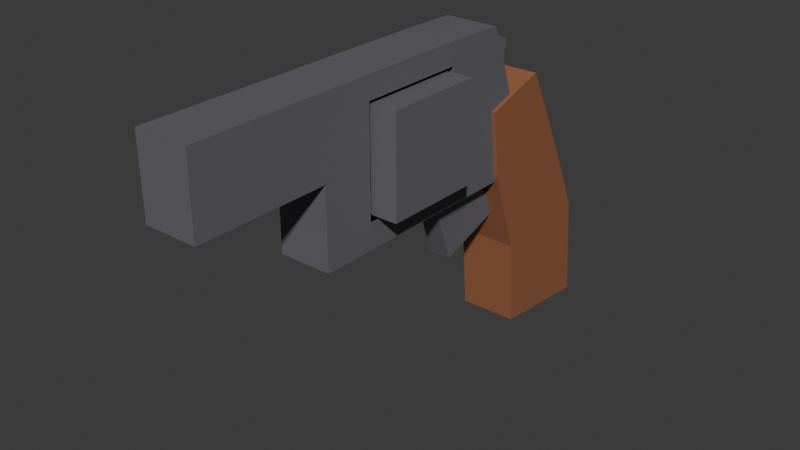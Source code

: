 # Source: Revolver.blend  (saved by Blender 4.4.32; exported with 4.5.12 LTS)
import bpy
from mathutils import Matrix  # noqa: F401  (used for matrix-valued properties, if any)

bpy.ops.wm.read_factory_settings(use_empty=True)
scene = bpy.context.scene
scene.name = 'Scene'

# ---- collections
col_collection = bpy.data.collections.new('Collection'); scene.collection.children.link(col_collection)

# ---- materials (node trees are filled in below, after node groups)
mat_material = bpy.data.materials.new('Material')
mat_material.alpha_threshold = 0.0
mat_material.roughness = 0.5
mat_material.line_color = (0.0, 0.0, 0.0, 1.0)
mat_material_001 = bpy.data.materials.new('Material.001')

# ---- material node trees
mat_material.use_nodes = True; mat_material.node_tree.nodes.clear()
_N = mat_material.node_tree.nodes; _L = mat_material.node_tree.links
n0 = _N.new('ShaderNodeOutputMaterial'); n0.name = 'Material Output'; n0.location = (300, 300)
n1 = _N.new('ShaderNodeBsdfPrincipled'); n1.name = 'Principled BSDF'; n1.location = (10, 300)
n1.inputs[0].default_value = (0.1413, 0.1384, 0.1559, 1.0)
n1.inputs[3].default_value = 1.45
_L.new(n1.outputs[0], n0.inputs[0])
n0.is_active_output = True
mat_material_001.use_nodes = True; mat_material_001.node_tree.nodes.clear()
_N = mat_material_001.node_tree.nodes; _L = mat_material_001.node_tree.links
n0 = _N.new('ShaderNodeBsdfPrincipled'); n0.name = 'Principled BSDF'; n0.location = (10, 300)
n0.inputs[0].default_value = (0.3185, 0.1221, 0.05781, 1.0)
n1 = _N.new('ShaderNodeOutputMaterial'); n1.name = 'Material Output'; n1.location = (300, 300)
_L.new(n0.outputs[0], n1.inputs[0])
n1.is_active_output = True

# ---- world
world_world = bpy.data.worlds.new('World'); scene.world = world_world
world_world.use_nodes = True; world_world.node_tree.nodes.clear()
_N = world_world.node_tree.nodes; _L = world_world.node_tree.links
n0 = _N.new('ShaderNodeOutputWorld'); n0.name = 'World Output'; n0.location = (300, 300)
n1 = _N.new('ShaderNodeBackground'); n1.name = 'Background'; n1.location = (10, 300)
n1.inputs[0].default_value = (0.05088, 0.05088, 0.05088, 1.0)
_L.new(n1.outputs[0], n0.inputs[0])
n0.is_active_output = True
world_world.color = (0.05088, 0.05088, 0.05088)
world_world.sun_shadow_jitter_overblur = 0.0

# ---- meshes
me_cube = bpy.data.meshes.new('Cube')
me_cube.from_pydata([(0.9302, 0.9302, 0.9302), (0.9302, 0.9302, -0.9302), (0.9302, -0.9302, 0.9302), (0.9302, -0.9302, -0.9302), (-0.9302, 0.9302, 0.9302), (-0.9302, 0.9302, -0.9302), (-0.9302, -0.9302, 0.9302), (-0.9302, -0.9302, -0.9302), (0.497, 2.333, 1.022), (0.497, 3.029, -1.0), (0.497, 1.029, 1.0), (0.497, 1.029, -1.0), (-0.497, 2.333, 1.022), (-0.497, 3.029, -1.0), (-0.497, 1.029, 1.0), (-0.497, 1.029, -1.0), (0.497, -1.026, 1.0), (0.497, -1.026, -1.0), (0.497, -2.011, -0.008074), (0.497, -2.011, -1.0), (-0.497, -1.026, 1.0), (-0.497, -1.026, -1.0), (-0.497, -2.011, -0.008074), (-0.497, -2.011, -1.0), (0.497, 2.147, 1.396), (0.497, 1.029, 1.417), (-0.497, 2.147, 1.396), (-0.497, 1.029, 1.417), (0.497, -1.026, 1.417), (0.497, -2.011, 1.417), (-0.497, -1.026, 1.417), (-0.497, -2.011, 1.417), (0.497, 3.029, -1.497), (0.497, 1.482, -1.497), (-0.497, 3.029, -1.497), (-0.497, 1.482, -1.497), (0.497, -1.026, -1.497), (0.497, -2.011, -1.497), (-0.497, -1.026, -1.497), (-0.497, -2.011, -1.497), (0.497, -4.491, -0.008074), (-0.497, -4.491, -0.008074), (0.497, -4.491, 1.417), (-0.497, -4.491, 1.417), (-0.5587, 2.844, -2.994), (-0.5587, 2.305, -1.4), (-0.5587, 4.853, -2.852), (-0.5587, 4.191, -1.4), (0.5587, 2.844, -2.994), (0.5587, 2.305, -1.4), (0.5587, 4.853, -2.852), (0.5587, 4.191, -1.4), (-0.5587, 2.985, -4.676), (-0.5587, 5.042, -4.865), (0.5587, 2.985, -4.676), (0.5587, 5.042, -4.865), (-0.5587, 2.135, -0.1152), (-0.5587, 3.36, 0.2723), (0.5587, 2.135, -0.1152), (0.5587, 3.36, 0.2723), (-0.2127, 1.387, -2.755), (-0.2127, 0.9438, -1.443), (-0.2127, 2.699, -2.312), (-0.2127, 2.256, -1.0), (0.2127, 1.387, -2.755), (0.2127, 0.9438, -1.443), (0.2127, 2.699, -2.312), (0.2127, 2.256, -1.0), (-0.2975, 2.075, 0.3322), (-0.2975, 1.68, 1.218), (-0.2975, 2.725, -0.4386), (-0.2975, 3.031, 0.9119), (0.128, 2.075, 0.3322), (0.128, 1.68, 1.218), (0.128, 2.725, -0.4386), (0.128, 3.031, 0.9119)], [], [(0, 4, 6, 2), (3, 2, 6, 7), (7, 6, 4, 5), (5, 1, 3, 7), (1, 0, 2, 3), (5, 4, 0, 1), (8, 12, 26, 24), (11, 10, 14, 15), (15, 14, 12, 13), (17, 19, 37, 36), (9, 8, 10, 11), (13, 12, 8, 9), (20, 22, 31, 30), (19, 18, 22, 23), (23, 22, 20, 21), (19, 23, 39, 37), (17, 16, 18, 19), (21, 20, 16, 17), (24, 26, 27, 25), (28, 30, 31, 29), (18, 16, 28, 29), (25, 27, 30, 28), (34, 32, 33, 35), (12, 14, 27, 26), (22, 18, 40, 41), (10, 8, 24, 25), (16, 10, 25, 28), (20, 14, 27, 30), (38, 36, 37, 39), (23, 21, 38, 39), (13, 9, 32, 34), (38, 21, 15, 35), (17, 36, 33, 11), (15, 13, 34, 35), (9, 11, 33, 32), (35, 33, 36, 38), (41, 40, 42, 43), (31, 22, 41, 43), (29, 31, 43, 42), (18, 29, 42, 40), (44, 45, 47, 46), (46, 47, 51, 50), (50, 51, 49, 48), (48, 49, 45, 44), (46, 50, 55, 53), (47, 45, 56, 57), (53, 55, 54, 52), (44, 46, 53, 52), (50, 48, 54, 55), (48, 44, 52, 54), (59, 57, 56, 58), (45, 49, 58, 56), (51, 47, 57, 59), (49, 51, 59, 58), (60, 61, 63, 62), (62, 63, 67, 66), (66, 67, 65, 64), (64, 65, 61, 60), (62, 66, 64, 60), (67, 63, 61, 65), (68, 69, 71, 70), (70, 71, 75, 74), (74, 75, 73, 72), (72, 73, 69, 68), (70, 74, 72, 68), (75, 71, 69, 73)])
me_cube.polygons.foreach_set('material_index', [0, 0, 0, 0, 0, 0, 0, 0, 0, 0, 0, 0, 0, 0, 0, 0, 0, 0, 0, 0, 0, 0, 0, 0, 0, 0, 0, 0, 0, 0, 0, 0, 0, 0, 0, 0, 0, 0, 0, 0, 1, 1, 1, 1, 1, 1, 1, 1, 1, 1, 1, 1, 1, 1, 0, 0, 0, 0, 0, 0, 0, 0, 0, 0, 0, 0])
_uv = me_cube.uv_layers.new(name='UVMap')
_uv.uv.foreach_set('vector', [0.625, 0.5, 0.875, 0.5, 0.875, 0.75, 0.625, 0.75, 0.375, 0.75, 0.625, 0.75, 0.625, 1.0, 0.375, 1.0, 0.375, 0.0, 0.625, 0.0, 0.625, 0.25, 0.375, 0.25, 0.125, 0.5, 0.375, 0.5, 0.375, 0.75, 0.125, 0.75, 0.375, 0.5, 0.625, 0.5, 0.625, 0.75, 0.375, 0.75, 0.375, 0.25, 0.625, 0.25, 0.625, 0.5, 0.375, 0.5, 0.625, 0.5, 0.625, 0.25, 0.625, 0.25, 0.625, 0.5, 0.375, 0.75, 0.625, 0.75, 0.625, 1.0, 0.375, 1.0, 0.375, 0.0, 0.625, 0.0, 0.625, 0.25, 0.375, 0.25, 0.375, 0.5, 0.375, 0.75, 0.375, 0.75, 0.375, 0.5, 0.375, 0.5, 0.625, 0.5, 0.625, 0.75, 0.375, 0.75, 0.375, 0.25, 0.625, 0.25, 0.625, 0.5, 0.375, 0.5, 0.625, 0.25, 0.625, 0.0, 0.625, 0.0, 0.625, 0.25, 0.375, 0.75, 0.625, 0.75, 0.625, 1.0, 0.375, 1.0, 0.375, 0.0, 0.625, 0.0, 0.625, 0.25, 0.375, 0.25, 0.375, 0.75, 0.375, 1.0, 0.375, 1.0, 0.375, 0.75, 0.375, 0.5, 0.625, 0.5, 0.625, 0.75, 0.375, 0.75, 0.375, 0.25, 0.625, 0.25, 0.625, 0.5, 0.375, 0.5, 0.625, 0.5, 0.875, 0.5, 0.875, 0.75, 0.625, 0.75, 0.625, 0.5, 0.875, 0.5, 0.875, 0.75, 0.625, 0.75, 0.625, 0.75, 0.625, 0.5, 0.625, 0.5, 0.625, 0.75, 0.625, 0.75, 0.625, 1.0, 0.875, 0.5, 0.625, 0.5, 0.125, 0.5, 0.375, 0.5, 0.375, 0.75, 0.125, 0.75, 0.625, 0.25, 0.625, 0.0, 0.625, 0.0, 0.625, 0.25, 0.625, 1.0, 0.625, 0.75, 0.625, 0.75, 0.625, 1.0, 0.625, 0.75, 0.625, 0.5, 0.625, 0.5, 0.625, 0.75, 0.625, 0.5, 0.625, 0.75, 0.625, 0.75, 0.625, 0.5, 0.625, 0.25, 0.625, 1.0, 0.625, 1.0, 0.625, 0.25, 0.125, 0.5, 0.375, 0.5, 0.375, 0.75, 0.125, 0.75, 0.375, 0.0, 0.375, 0.25, 0.375, 0.25, 0.375, 0.0, 0.375, 0.25, 0.375, 0.5, 0.375, 0.5, 0.375, 0.25, 0.375, 0.25, 0.375, 0.25, 0.375, 0.0, 0.375, 0.0, 0.375, 0.5, 0.375, 0.5, 0.375, 0.75, 0.375, 0.75, 0.375, 0.0, 0.375, 0.25, 0.375, 0.25, 0.375, 0.0, 0.375, 0.5, 0.375, 0.75, 0.375, 0.75, 0.375, 0.5, 0.375, 0.0, 0.375, 0.75, 0.375, 0.5, 0.375, 0.25, 0.625, 1.0, 0.625, 0.75, 0.625, 0.75, 0.625, 1.0, 0.625, 0.0, 0.625, 0.0, 0.625, 0.0, 0.625, 0.0, 0.625, 0.75, 0.875, 0.75, 0.875, 0.75, 0.625, 0.75, 0.625, 0.75, 0.625, 0.75, 0.625, 0.75, 0.625, 0.75, 0.375, 0.0, 0.625, 0.0, 0.625, 0.25, 0.375, 0.25, 0.375, 0.25, 0.625, 0.25, 0.625, 0.5, 0.375, 0.5, 0.375, 0.5, 0.625, 0.5, 0.625, 0.75, 0.375, 0.75, 0.375, 0.75, 0.625, 0.75, 0.625, 1.0, 0.375, 1.0, 0.375, 0.25, 0.375, 0.5, 0.375, 0.5, 0.375, 0.25, 0.625, 0.25, 0.625, 0.0, 0.625, 0.0, 0.625, 0.25, 0.125, 0.5, 0.375, 0.5, 0.375, 0.75, 0.125, 0.75, 0.375, 0.0, 0.375, 0.25, 0.375, 0.25, 0.375, 0.0, 0.375, 0.5, 0.375, 0.75, 0.375, 0.75, 0.375, 0.5, 0.375, 0.75, 0.375, 1.0, 0.375, 1.0, 0.375, 0.75, 0.625, 0.5, 0.875, 0.5, 0.875, 0.75, 0.625, 0.75, 0.625, 1.0, 0.625, 0.75, 0.625, 0.75, 0.625, 1.0, 0.625, 0.5, 0.625, 0.25, 0.625, 0.25, 0.625, 0.5, 0.625, 0.75, 0.625, 0.5, 0.625, 0.5, 0.625, 0.75, 0.375, 0.0, 0.625, 0.0, 0.625, 0.25, 0.375, 0.25, 0.375, 0.25, 0.625, 0.25, 0.625, 0.5, 0.375, 0.5, 0.375, 0.5, 0.625, 0.5, 0.625, 0.75, 0.375, 0.75, 0.375, 0.75, 0.625, 0.75, 0.625, 1.0, 0.375, 1.0, 0.125, 0.5, 0.375, 0.5, 0.375, 0.75, 0.125, 0.75, 0.625, 0.5, 0.875, 0.5, 0.875, 0.75, 0.625, 0.75, 0.375, 0.0, 0.625, 0.0, 0.625, 0.25, 0.375, 0.25, 0.375, 0.25, 0.625, 0.25, 0.625, 0.5, 0.375, 0.5, 0.375, 0.5, 0.625, 0.5, 0.625, 0.75, 0.375, 0.75, 0.375, 0.75, 0.625, 0.75, 0.625, 1.0, 0.375, 1.0, 0.125, 0.5, 0.375, 0.5, 0.375, 0.75, 0.125, 0.75, 0.625, 0.5, 0.875, 0.5, 0.875, 0.75, 0.625, 0.75])
me_cube.materials.append(mat_material)
me_cube.materials.append(mat_material_001)
me_cube.use_mirror_vertex_groups = False
me_cube.update()

# ---- objects
ob_cube = bpy.data.objects.new('Cube', me_cube)

# ---- transforms, parenting, visibility, modifiers, constraints
ob_cube.location = (0.0, 0.0, 0.0)
ob_cube.scale = (0.0556, 0.0556, 0.0556)
ob_cube.lock_rotations_4d = False
ob_cube.empty_display_type = 'ARROWS'
ob_cube.lineart.crease_threshold = 0.0

# ---- collection membership
col_collection.objects.link(ob_cube)

# ---- scene / render settings (as saved in the file)
scene.frame_start = 1; scene.frame_end = 250; scene.frame_set(1)
scene.render.engine = 'BLENDER_EEVEE_NEXT'
bpy.context.view_layer.update()

# ---- added for rendering (the .blend has no active camera and no usable light): camera, sun
cam_auto = bpy.data.cameras.new('AutoCamera')
cam_auto.lens = 50.0
cam_auto.sensor_width = 36.0
cam_auto.clip_end = 1000.0
ob_auto_camera = bpy.data.objects.new('AutoCamera', cam_auto)
scene.collection.objects.link(ob_auto_camera)
ob_auto_camera.location = (0.595118, -0.698832, 0.380237)
ob_auto_camera.rotation_euler = (1.09748, -7.21219e-08, 0.694738)
scene.camera = ob_auto_camera
light_auto_sun = bpy.data.lights.new('AutoSun', 'SUN')
light_auto_sun.energy = 3.0
light_auto_sun.angle = 0.0523599
ob_auto_sun = bpy.data.objects.new('AutoSun', light_auto_sun)
scene.collection.objects.link(ob_auto_sun)
ob_auto_sun.rotation_euler = (0.872665, 0.174533, 0.523599)
bpy.context.view_layer.update()
